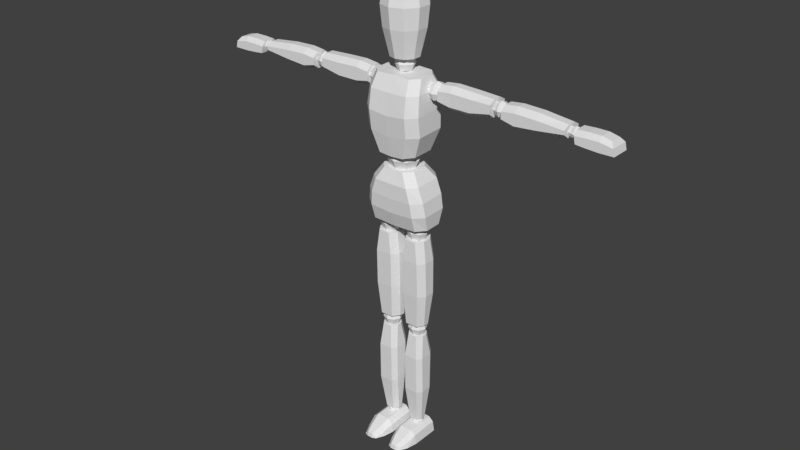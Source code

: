 # Source: Mannequin_0_0_3.blend  (saved by Blender 2.78.0; exported with 4.5.12 LTS)
import bpy
from mathutils import Matrix  # noqa: F401  (used for matrix-valued properties, if any)

bpy.ops.wm.read_factory_settings(use_empty=True)
scene = bpy.context.scene
scene.name = 'Scene'

# ---- collections
col_collection_1 = bpy.data.collections.new('Collection 1'); scene.collection.children.link(col_collection_1)

# ---- materials (node trees are filled in below, after node groups)
mat_material_001 = bpy.data.materials.new('Material.001')
mat_material_001.alpha_threshold = 0.0
mat_material_001.use_transparent_shadow = False
mat_material_001.roughness = 0.5
mat_material_001.line_color = (0.0, 0.0, 0.0, 1.0)

# ---- material node trees

# ---- world
world_world = bpy.data.worlds.new('World'); scene.world = world_world
world_world.color = (0.05088, 0.05088, 0.05088)
world_world.use_sun_shadow = False
world_world.sun_shadow_jitter_overblur = 0.0
world_world.cycles.sampling_method = 'MANUAL'

# ---- meshes
me_cube_001 = bpy.data.meshes.new('Cube.001')
me_cube_001.from_pydata([(0.8235, 0.261, 6.173), (0.8235, -0.1705, 6.155), (0.4556, 0.1798, 7.594), (0.4556, -0.2192, 7.584), (0.0, 0.4568, 6.138), (0.0, -0.3826, 6.105), (0.0, 0.3919, 7.578), (0.0, -0.4313, 7.568), (0.6058, 0.4568, 6.171), (0.6058, -0.3826, 6.138), (0.2698, 0.3919, 7.594), (0.2698, -0.4313, 7.584), (0.8614, 0.3583, 6.57), (0.81, 0.3583, 6.936), (0.6693, 0.3583, 7.301), (0.8614, -0.2922, 6.545), (0.81, -0.3247, 6.902), (0.6693, -0.3247, 7.268), (0.0, 0.5704, 6.516), (0.0, 0.5704, 6.903), (0.0, 0.5704, 7.289), (0.0, -0.5368, 7.255), (0.0, -0.5368, 6.869), (0.0, -0.5043, 6.491), (0.4573, -0.5368, 7.263), (0.5717, -0.5368, 6.894), (0.6131, -0.5043, 6.532), (0.6131, 0.5704, 6.557), (0.5717, 0.5704, 6.927), (0.4573, 0.5704, 7.297), (0.5508, 0.261, 8.002), (0.5508, -0.2971, 7.987), (0.6407, 0.1798, 9.889), (0.6407, -0.2192, 9.876), (0.0, 0.4568, 7.974), (0.0, -0.5092, 7.938), (0.0, 0.3919, 9.906), (0.0, -0.4313, 9.893), (0.3332, 0.4568, 8.0), (0.3332, -0.5092, 7.964), (0.4549, 0.3919, 9.889), (0.4549, -0.4313, 9.876), (0.7542, 0.3583, 8.576), (0.7515, 0.3583, 9.086), (0.718, 0.3583, 9.566), (0.7542, -0.3896, 8.541), (0.7515, -0.4513, 9.04), (0.718, -0.3831, 9.53), (0.0, 0.5704, 8.492), (0.0, 0.5704, 9.02), (0.0, 0.5704, 9.549), (0.0, -0.5952, 9.513), (0.0, -0.6634, 8.974), (0.0, -0.6017, 8.457), (0.506, -0.5952, 9.524), (0.5133, -0.6634, 9.028), (0.506, -0.6017, 8.523), (0.506, 0.5704, 8.558), (0.5133, 0.5704, 9.074), (0.506, 0.5704, 9.561), (1.026, 0.02786, 9.309), (1.026, 0.02786, 9.77), (1.026, 0.2448, 9.309), (1.026, 0.2448, 9.77), (2.436, 0.02786, 9.349), (2.453, 0.02786, 9.764), (2.436, 0.2448, 9.349), (2.453, 0.2448, 9.764), (1.026, -0.1361, 9.426), (1.026, -0.1361, 9.652), (1.026, 0.4088, 9.652), (1.026, 0.4088, 9.426), (2.448, 0.4088, 9.675), (2.436, 0.4088, 9.466), (2.448, -0.1361, 9.675), (2.436, -0.1361, 9.466), (1.359, 0.2448, 9.809), (1.359, 0.2448, 9.247), (1.359, 0.02786, 9.809), (1.359, 0.02786, 9.247), (1.359, -0.1361, 9.692), (1.359, -0.1361, 9.364), (1.359, 0.4088, 9.692), (1.359, 0.4088, 9.364), (1.903, 0.2448, 9.792), (1.903, 0.02786, 9.247), (1.903, -0.1361, 9.675), (1.903, -0.1361, 9.364), (1.903, 0.2448, 9.247), (1.903, 0.02786, 9.792), (1.903, 0.4088, 9.675), (1.903, 0.4088, 9.364), (2.728, 0.02786, 9.32), (2.728, 0.02786, 9.724), (2.728, 0.2448, 9.32), (2.728, 0.2448, 9.724), (4.302, 0.02786, 9.371), (4.308, 0.02786, 9.668), (4.302, 0.2448, 9.371), (4.308, 0.2448, 9.668), (2.728, -0.1361, 9.438), (2.728, -0.1361, 9.607), (2.728, 0.4088, 9.607), (2.728, 0.4088, 9.438), (4.302, 0.4088, 9.579), (4.302, 0.4088, 9.488), (4.302, -0.1361, 9.579), (4.302, -0.1361, 9.488), (3.061, 0.2448, 9.764), (3.061, 0.2448, 9.241), (3.061, 0.02786, 9.764), (3.061, 0.02786, 9.241), (3.061, -0.1361, 9.647), (3.061, -0.1361, 9.359), (3.061, 0.4088, 9.647), (3.061, 0.4088, 9.359), (3.605, 0.2448, 9.747), (3.605, 0.02786, 9.287), (3.605, -0.1361, 9.63), (3.605, -0.1361, 9.404), (3.605, 0.2448, 9.287), (3.605, 0.02786, 9.747), (3.605, 0.4088, 9.63), (3.605, 0.4088, 9.404), (5.341, 0.2881, 9.593), (5.463, 0.3833, 9.31), (5.341, -0.009366, 9.593), (5.463, -0.1046, 9.31), (4.512, 0.2881, 9.631), (4.545, 0.3833, 9.343), (4.512, -0.009366, 9.631), (4.545, -0.1046, 9.343), (4.512, -0.1046, 9.519), (4.512, 0.3833, 9.519), (5.424, -0.1046, 9.48), (5.424, 0.3833, 9.48), (4.79, 0.2881, 9.648), (5.102, 0.2881, 9.648), (5.102, 0.3833, 9.305), (4.79, 0.3833, 9.321), (5.102, -0.009366, 9.648), (4.79, -0.009366, 9.648), (4.79, -0.1046, 9.321), (5.102, -0.1046, 9.305), (4.79, -0.1046, 9.535), (5.102, -0.1046, 9.535), (5.102, 0.3833, 9.535), (4.79, 0.3833, 9.535), (0.1303, -0.1115, 5.787), (0.6818, -0.1115, 5.787), (0.1303, 0.1196, 5.787), (0.6818, 0.1196, 5.787), (0.102, -0.03871, 3.413), (0.6556, -0.03871, 3.398), (0.102, 0.1063, 3.393), (0.6556, 0.1063, 3.378), (0.2623, -0.2961, 5.787), (0.5498, -0.2961, 5.787), (0.5498, 0.3042, 5.787), (0.2623, 0.3042, 5.787), (0.5553, 0.291, 3.388), (0.2339, 0.291, 3.393), (0.5553, -0.2233, 3.408), (0.2339, -0.2233, 3.413), (0.7526, 0.1659, 5.22), (0.06052, 0.1659, 5.227), (0.7526, -0.1313, 5.22), (0.06052, -0.1313, 5.227), (0.6207, -0.316, 5.22), (0.1925, -0.316, 5.227), (0.6207, 0.3505, 5.22), (0.1925, 0.3505, 5.227), (0.7601, 0.1659, 4.304), (0.06052, -0.1049, 4.31), (0.6281, -0.2895, 4.304), (0.1925, -0.2895, 4.31), (0.06052, 0.1659, 4.31), (0.7601, -0.1049, 4.304), (0.6281, 0.3505, 4.304), (0.1925, 0.3505, 4.31), (0.1849, -0.04347, 3.088), (0.6272, -0.04346, 3.088), (0.1847, 0.08693, 3.074), (0.6274, 0.08692, 3.074), (0.1857, 0.005086, 0.4985), (0.57, 0.00359, 0.4985), (0.1842, 0.1153, 0.4985), (0.5715, 0.1173, 0.4985), (0.2884, -0.1912, 3.092), (0.5237, -0.1912, 3.092), (0.5238, 0.2352, 3.077), (0.2882, 0.2352, 3.077), (0.4938, 0.2555, 0.4985), (0.2889, 0.2555, 0.4985), (0.4948, -0.1115, 0.4985), (0.2879, -0.1114, 0.4985), (0.6774, 0.1985, 2.468), (0.1358, 0.1985, 2.475), (0.6773, -0.1226, 2.469), (0.1359, -0.1226, 2.476), (0.5837, -0.2615, 2.471), (0.2296, -0.2615, 2.479), (0.5838, 0.3375, 2.468), (0.2294, 0.3375, 2.476), (0.6843, 0.1799, 1.459), (0.136, -0.1027, 1.465), (0.5903, -0.2422, 1.46), (0.229, -0.2414, 1.466), (0.136, 0.1786, 1.464), (0.6843, -0.1039, 1.459), (0.5904, 0.318, 1.458), (0.2289, 0.3173, 1.465), (0.1175, -0.6769, 0.00362), (0.1472, -0.6731, 0.1083), (0.064, 0.3461, 0.00362), (0.0937, 0.3423, 0.2463), (0.6715, -0.6769, 0.00362), (0.628, -0.6731, 0.1332), (0.725, 0.3461, 0.00362), (0.6815, 0.3423, 0.2712), (0.0937, -0.3988, 0.2218), (0.064, -0.3923, 0.00362), (0.6815, -0.3988, 0.2466), (0.725, -0.3923, 0.00362), (0.2204, -0.8984, 0.006686), (0.2284, -0.878, 0.04515), (0.5686, -0.8984, 0.006686), (0.5532, -0.878, 0.06361), (0.222, 0.3423, 0.38), (0.5542, 0.3423, 0.38), (0.5046, 0.3461, 0.00362), (0.2843, 0.3461, 0.00362), (0.5212, -0.6731, 0.2419), (0.255, -0.6731, 0.2419), (0.3021, -0.6769, 0.00362), (0.4868, -0.6769, 0.00362), (0.5542, -0.3988, 0.3554), (0.222, -0.3988, 0.3554), (0.2843, -0.3923, 0.00362), (0.5046, -0.3923, 0.00362), (0.464, -0.9245, 0.1245), (0.325, -0.9245, 0.1245), (0.325, -0.9449, 0.006686), (0.464, -0.9449, 0.006686), (2.475, 0.01352, 9.439), (2.475, 0.01352, 9.658), (2.475, 0.2328, 9.439), (2.475, 0.2328, 9.658), (2.694, 0.01352, 9.439), (2.694, 0.01352, 9.658), (2.694, 0.2328, 9.439), (2.694, 0.2328, 9.658), (2.444, -0.01666, 9.549), (2.444, 0.1231, 9.689), (2.444, 0.2629, 9.549), (2.444, 0.1231, 9.409), (2.584, 0.2629, 9.689), (2.724, 0.2629, 9.549), (2.584, 0.2629, 9.409), (2.724, 0.1231, 9.689), (2.724, -0.01666, 9.549), (2.724, 0.1231, 9.409), (2.584, -0.01666, 9.689), (2.584, -0.01666, 9.409), (2.584, 0.1231, 9.746), (2.584, 0.1231, 9.351), (2.584, -0.07439, 9.549), (2.782, 0.1231, 9.549), (2.584, 0.3207, 9.549), (2.387, 0.1231, 9.549), (4.319, 0.04401, 9.424), (4.326, 0.04401, 9.582), (4.319, 0.2023, 9.424), (4.326, 0.2023, 9.582), (4.545, 0.04401, 9.414), (4.552, 0.04401, 9.572), (4.545, 0.2023, 9.414), (4.552, 0.2023, 9.572), (4.292, 0.02223, 9.505), (4.296, 0.1231, 9.605), (4.292, 0.2241, 9.505), (4.287, 0.1231, 9.404), (4.44, 0.2241, 9.599), (4.579, 0.2241, 9.492), (4.431, 0.2241, 9.397), (4.583, 0.1231, 9.593), (4.579, 0.02223, 9.492), (4.575, 0.1231, 9.391), (4.44, 0.02223, 9.599), (4.431, 0.02223, 9.397), (4.442, 0.1231, 9.641), (4.429, 0.1231, 9.356), (4.435, -0.01945, 9.498), (4.638, 0.1231, 9.489), (4.435, 0.2657, 9.498), (4.233, 0.1231, 9.507), (0.6893, -0.01016, 9.411), (0.6893, -0.01016, 9.678), (0.6893, 0.2564, 9.411), (0.6893, 0.2564, 9.678), (1.007, -0.01016, 9.411), (1.007, -0.01016, 9.678), (1.007, 0.2564, 9.411), (1.007, 0.2564, 9.678), (0.6456, -0.04685, 9.544), (0.6456, 0.1231, 9.714), (0.6456, 0.2931, 9.544), (0.6456, 0.1231, 9.374), (0.8479, 0.2931, 9.714), (1.05, 0.2931, 9.544), (0.8479, 0.2931, 9.374), (1.05, 0.1231, 9.714), (1.05, -0.04685, 9.544), (1.05, 0.1231, 9.374), (0.8479, -0.04685, 9.714), (0.8479, -0.04685, 9.374), (0.8479, 0.1231, 9.784), (0.8479, 0.1231, 9.304), (0.8479, -0.1171, 9.544), (1.134, 0.1231, 9.544), (0.8479, 0.3633, 9.544), (0.5621, 0.1231, 9.544), (0.2435, -0.1521, 5.804), (0.2435, -0.1521, 6.146), (0.2435, 0.147, 5.804), (0.2435, 0.147, 6.146), (0.5608, -0.1521, 5.804), (0.5608, -0.1521, 6.146), (0.5608, 0.147, 5.804), (0.5608, 0.147, 6.146), (0.1999, -0.1932, 5.975), (0.1999, -0.002536, 6.193), (0.1999, 0.1882, 5.975), (0.1999, -0.002536, 5.758), (0.4021, 0.1882, 6.193), (0.6044, 0.1882, 5.975), (0.4021, 0.1882, 5.758), (0.6044, -0.002536, 6.193), (0.6044, -0.1932, 5.975), (0.6044, -0.002536, 5.758), (0.4021, -0.1932, 6.193), (0.4021, -0.1932, 5.758), (0.4021, -0.002536, 6.282), (0.4021, -0.002536, 5.668), (0.4021, -0.272, 5.975), (0.688, -0.002536, 5.975), (0.4021, 0.2669, 5.975), (0.1163, -0.002536, 5.975), (0.2654, -0.105, 3.123), (0.2654, -0.105, 3.417), (0.2654, 0.1528, 3.123), (0.2654, 0.1528, 3.417), (0.5389, -0.105, 3.123), (0.5389, -0.105, 3.417), (0.5389, 0.1528, 3.123), (0.5389, 0.1528, 3.417), (0.2277, -0.1405, 3.27), (0.2277, 0.02392, 3.457), (0.2277, 0.1883, 3.27), (0.2277, 0.02392, 3.082), (0.4021, 0.1883, 3.457), (0.5765, 0.1883, 3.27), (0.4021, 0.1883, 3.082), (0.5765, 0.02392, 3.457), (0.5765, -0.1405, 3.27), (0.5765, 0.02392, 3.082), (0.4021, -0.1405, 3.457), (0.4021, -0.1405, 3.082), (0.4021, 0.02392, 3.535), (0.4021, 0.02392, 3.005), (0.4021, -0.2084, 3.27), (0.6486, 0.02392, 3.27), (0.4021, 0.2562, 3.27), (0.1557, 0.02392, 3.27), (0.2978, -0.03102, 0.2938), (0.2978, -0.03102, 0.504), (0.2978, 0.1533, 0.2938), (0.2978, 0.1533, 0.504), (0.4933, -0.03102, 0.2938), (0.4933, -0.03102, 0.504), (0.4933, 0.1533, 0.2938), (0.4933, 0.1533, 0.504), (0.2708, -0.0564, 0.3989), (0.2708, 0.06115, 0.533), (0.2708, 0.1787, 0.3989), (0.2708, 0.06115, 0.2648), (0.3955, 0.1787, 0.533), (0.5202, 0.1787, 0.3989), (0.3955, 0.1787, 0.2648), (0.5202, 0.06115, 0.533), (0.5202, -0.0564, 0.3989), (0.5202, 0.06115, 0.2648), (0.3955, -0.0564, 0.533), (0.3955, -0.0564, 0.2648), (0.3955, 0.06115, 0.5883), (0.3955, 0.06115, 0.2095), (0.3955, -0.1049, 0.3989), (0.5717, 0.06115, 0.3989), (0.3955, 0.2272, 0.3989), (0.2194, 0.06115, 0.3989), (0.1717, -0.1667, 10.07), (0.1717, 0.01124, 10.26), (0.0, 0.1892, 9.89), (0.1717, 0.1892, 10.07), (0.2291, -0.2483, 7.575), (0.2291, -0.2483, 8.015), (0.2291, 0.1914, 7.575), (0.2291, 0.1914, 8.015), (0.0, 0.1892, 10.26), (0.1343, 0.1508, 10.22), (0.1343, 0.1508, 9.93), (0.1343, -0.1283, 10.22), (0.0, 0.2519, 8.076), (0.3011, 0.2519, 7.795), (0.0, 0.2519, 7.515), (0.3011, -0.02844, 8.076), (0.3011, -0.3088, 7.795), (0.3011, -0.02844, 7.515), (0.0, -0.3088, 8.076), (0.0, -0.3088, 7.515), (0.0, -0.02844, 8.191), (0.0, -0.02844, 7.399), (0.0, -0.4245, 7.795), (0.4389, -0.02844, 7.795), (0.0, 0.3677, 7.795), (0.1343, -0.1283, 9.93), (0.1717, 0.01124, 9.89), (0.0, -0.1667, 10.26), (0.0, -0.1667, 9.89), (0.0, 0.01124, 10.33), (0.0, 0.01124, 9.814), (0.0, -0.2402, 10.07), (0.2432, 0.01124, 10.07), (0.0, 0.2627, 10.07), (-2.331e-08, 0.3593, 10.24), (8.101e-09, -0.3593, 10.24), (0.2112, -0.2907, 10.24), (0.3417, -0.111, 10.24), (0.3417, 0.111, 10.24), (0.2112, 0.2907, 10.24), (-3.051e-07, 0.5258, 10.93), (-2.591e-07, -0.5258, 10.93), (0.309, -0.4254, 10.93), (0.5001, -0.1625, 10.93), (0.5001, 0.1625, 10.93), (0.309, 0.4254, 10.93), (-3.595e-07, 0.5787, 11.45), (-3.09e-07, -0.5787, 11.45), (0.3401, -0.4682, 11.45), (0.5504, -0.1788, 11.45), (0.5504, 0.1788, 11.45), (0.3401, 0.4682, 11.45), (-4.643e-07, 0.5199, 11.76), (-4.188e-07, -0.5199, 11.76), (0.3056, -0.4206, 11.76), (0.4944, -0.1607, 11.76), (0.4944, 0.1607, 11.76), (0.3056, 0.4206, 11.76), (-4.909e-07, 0.4256, 11.93), (-4.537e-07, -0.4256, 11.93), (0.2501, -0.3443, 11.93), (0.4047, -0.1315, 11.93), (0.4047, 0.1315, 11.93), (0.2501, 0.3443, 11.93), (-5.127e-07, 0.2788, 12.05), (-4.883e-07, -0.2788, 12.05), (0.1639, -0.2256, 12.05), (0.2652, -0.08616, 12.05), (0.2652, 0.08616, 12.05), (0.1639, 0.2256, 12.05), (-5.424e-07, 0.1349, 12.09), (-5.307e-07, -0.1349, 12.09), (0.07931, -0.1092, 12.09), (0.1283, -0.0417, 12.09), (0.1283, 0.0417, 12.09), (0.07931, 0.1092, 12.09)], [], [(14, 2, 3, 17), (27, 8, 4, 18), (24, 11, 7, 21), (10, 6, 7, 11), (8, 9, 5, 4), (0, 1, 9, 8), (2, 10, 11, 3), (17, 3, 11, 24), (12, 0, 8, 27), (2, 14, 29, 10), (14, 13, 28, 29), (13, 12, 27, 28), (1, 15, 26, 9), (15, 16, 25, 26), (16, 17, 24, 25), (9, 26, 23, 5), (26, 25, 22, 23), (25, 24, 21, 22), (10, 29, 20, 6), (29, 28, 19, 20), (28, 27, 18, 19), (0, 12, 15, 1), (12, 13, 16, 15), (13, 14, 17, 16), (44, 32, 33, 47), (57, 38, 34, 48), (54, 41, 37, 51), (40, 36, 37, 41), (38, 39, 35, 34), (30, 31, 39, 38), (32, 40, 41, 33), (47, 33, 41, 54), (42, 30, 38, 57), (32, 44, 59, 40), (44, 43, 58, 59), (43, 42, 57, 58), (31, 45, 56, 39), (45, 46, 55, 56), (46, 47, 54, 55), (39, 56, 53, 35), (56, 55, 52, 53), (55, 54, 51, 52), (40, 59, 50, 36), (59, 58, 49, 50), (58, 57, 48, 49), (30, 42, 45, 31), (42, 43, 46, 45), (43, 44, 47, 46), (68, 71, 62, 60), (91, 73, 66, 88), (73, 75, 64, 66), (81, 68, 60, 79), (85, 88, 66, 64), (78, 76, 63, 61), (78, 61, 69, 80), (80, 69, 68, 81), (67, 65, 74, 72), (72, 74, 75, 73), (84, 67, 72, 90), (90, 72, 73, 91), (61, 63, 70, 69), (69, 70, 71, 68), (70, 82, 83, 71), (63, 76, 82, 70), (86, 80, 81, 87), (89, 78, 80, 86), (89, 84, 76, 78), (60, 62, 77, 79), (87, 81, 79, 85), (71, 83, 77, 62), (75, 87, 85, 64), (65, 67, 84, 89), (65, 89, 86, 74), (74, 86, 87, 75), (82, 90, 91, 83), (76, 84, 90, 82), (79, 77, 88, 85), (83, 91, 88, 77), (100, 103, 94, 92), (123, 105, 98, 120), (105, 107, 96, 98), (113, 100, 92, 111), (117, 120, 98, 96), (110, 108, 95, 93), (110, 93, 101, 112), (112, 101, 100, 113), (99, 97, 106, 104), (104, 106, 107, 105), (116, 99, 104, 122), (122, 104, 105, 123), (93, 95, 102, 101), (101, 102, 103, 100), (102, 114, 115, 103), (95, 108, 114, 102), (118, 112, 113, 119), (121, 110, 112, 118), (121, 116, 108, 110), (92, 94, 109, 111), (119, 113, 111, 117), (103, 115, 109, 94), (107, 119, 117, 96), (97, 99, 116, 121), (97, 121, 118, 106), (106, 118, 119, 107), (114, 122, 123, 115), (108, 116, 122, 114), (111, 109, 120, 117), (115, 123, 120, 109), (132, 133, 129, 131), (146, 135, 125, 138), (143, 138, 125, 127), (135, 134, 127, 125), (144, 132, 131, 142), (141, 136, 128, 130), (141, 130, 132, 144), (124, 126, 134, 135), (137, 124, 135, 146), (130, 128, 133, 132), (128, 136, 147, 133), (136, 137, 146, 147), (126, 140, 145, 134), (140, 141, 144, 145), (126, 124, 137, 140), (140, 137, 136, 141), (134, 145, 143, 127), (145, 144, 142, 143), (131, 129, 139, 142), (142, 139, 138, 143), (133, 147, 139, 129), (147, 146, 138, 139), (156, 159, 150, 148), (179, 161, 154, 176), (161, 163, 152, 154), (169, 156, 148, 167), (173, 176, 154, 152), (166, 164, 151, 149), (166, 149, 157, 168), (168, 157, 156, 169), (155, 153, 162, 160), (160, 162, 163, 161), (172, 155, 160, 178), (178, 160, 161, 179), (149, 151, 158, 157), (157, 158, 159, 156), (158, 170, 171, 159), (151, 164, 170, 158), (174, 168, 169, 175), (177, 166, 168, 174), (177, 172, 164, 166), (148, 150, 165, 167), (175, 169, 167, 173), (159, 171, 165, 150), (163, 175, 173, 152), (153, 155, 172, 177), (153, 177, 174, 162), (162, 174, 175, 163), (170, 178, 179, 171), (164, 172, 178, 170), (167, 165, 176, 173), (171, 179, 176, 165), (188, 191, 182, 180), (211, 193, 186, 208), (193, 195, 184, 186), (201, 188, 180, 199), (205, 208, 186, 184), (198, 196, 183, 181), (198, 181, 189, 200), (200, 189, 188, 201), (187, 185, 194, 192), (192, 194, 195, 193), (204, 187, 192, 210), (210, 192, 193, 211), (181, 183, 190, 189), (189, 190, 191, 188), (190, 202, 203, 191), (183, 196, 202, 190), (206, 200, 201, 207), (209, 198, 200, 206), (209, 204, 196, 198), (180, 182, 197, 199), (207, 201, 199, 205), (191, 203, 197, 182), (195, 207, 205, 184), (185, 187, 204, 209), (185, 209, 206, 194), (194, 206, 207, 195), (202, 210, 211, 203), (196, 204, 210, 202), (199, 197, 208, 205), (203, 211, 208, 197), (220, 215, 214, 221), (229, 219, 218, 230), (222, 217, 216, 223), (233, 213, 225, 241), (239, 230, 218, 223), (237, 228, 215, 220), (233, 237, 220, 213), (235, 239, 223, 216), (219, 222, 223, 218), (213, 220, 221, 212), (241, 225, 224, 242), (216, 217, 227, 226), (213, 212, 224, 225), (235, 216, 226, 243), (212, 234, 242, 224), (234, 235, 243, 242), (227, 240, 243, 226), (240, 241, 242, 243), (212, 221, 238, 234), (234, 238, 239, 235), (217, 222, 236, 232), (232, 236, 237, 233), (222, 219, 229, 236), (236, 229, 228, 237), (221, 214, 231, 238), (238, 231, 230, 239), (217, 232, 240, 227), (232, 233, 241, 240), (215, 228, 231, 214), (228, 229, 230, 231), (269, 254, 246, 255), (268, 257, 250, 258), (267, 260, 248, 261), (266, 252, 244, 263), (265, 258, 250, 261), (264, 256, 247, 253), (262, 264, 253, 245), (249, 259, 264, 262), (259, 251, 256, 264), (263, 265, 261, 248), (244, 255, 265, 263), (255, 246, 258, 265), (260, 266, 263, 248), (249, 262, 266, 260), (262, 245, 252, 266), (257, 267, 261, 250), (251, 259, 267, 257), (259, 249, 260, 267), (254, 268, 258, 246), (247, 256, 268, 254), (256, 251, 257, 268), (252, 269, 255, 244), (245, 253, 269, 252), (253, 247, 254, 269), (295, 280, 272, 281), (294, 283, 276, 284), (293, 286, 274, 287), (292, 278, 270, 289), (291, 284, 276, 287), (290, 282, 273, 279), (288, 290, 279, 271), (275, 285, 290, 288), (285, 277, 282, 290), (289, 291, 287, 274), (270, 281, 291, 289), (281, 272, 284, 291), (286, 292, 289, 274), (275, 288, 292, 286), (288, 271, 278, 292), (283, 293, 287, 276), (277, 285, 293, 283), (285, 275, 286, 293), (280, 294, 284, 272), (273, 282, 294, 280), (282, 277, 283, 294), (278, 295, 281, 270), (271, 279, 295, 278), (279, 273, 280, 295), (321, 306, 298, 307), (320, 309, 302, 310), (319, 312, 300, 313), (318, 304, 296, 315), (317, 310, 302, 313), (316, 308, 299, 305), (314, 316, 305, 297), (301, 311, 316, 314), (311, 303, 308, 316), (315, 317, 313, 300), (296, 307, 317, 315), (307, 298, 310, 317), (312, 318, 315, 300), (301, 314, 318, 312), (314, 297, 304, 318), (309, 319, 313, 302), (303, 311, 319, 309), (311, 301, 312, 319), (306, 320, 310, 298), (299, 308, 320, 306), (308, 303, 309, 320), (304, 321, 307, 296), (297, 305, 321, 304), (305, 299, 306, 321), (347, 332, 324, 333), (346, 335, 328, 336), (345, 338, 326, 339), (344, 330, 322, 341), (343, 336, 328, 339), (342, 334, 325, 331), (340, 342, 331, 323), (327, 337, 342, 340), (337, 329, 334, 342), (341, 343, 339, 326), (322, 333, 343, 341), (333, 324, 336, 343), (338, 344, 341, 326), (327, 340, 344, 338), (340, 323, 330, 344), (335, 345, 339, 328), (329, 337, 345, 335), (337, 327, 338, 345), (332, 346, 336, 324), (325, 334, 346, 332), (334, 329, 335, 346), (330, 347, 333, 322), (323, 331, 347, 330), (331, 325, 332, 347), (373, 358, 350, 359), (372, 361, 354, 362), (371, 364, 352, 365), (370, 356, 348, 367), (369, 362, 354, 365), (368, 360, 351, 357), (366, 368, 357, 349), (353, 363, 368, 366), (363, 355, 360, 368), (367, 369, 365, 352), (348, 359, 369, 367), (359, 350, 362, 369), (364, 370, 367, 352), (353, 366, 370, 364), (366, 349, 356, 370), (361, 371, 365, 354), (355, 363, 371, 361), (363, 353, 364, 371), (358, 372, 362, 350), (351, 360, 372, 358), (360, 355, 361, 372), (356, 373, 359, 348), (349, 357, 373, 356), (357, 351, 358, 373), (399, 384, 376, 385), (398, 387, 380, 388), (397, 390, 378, 391), (396, 382, 374, 393), (395, 388, 380, 391), (394, 386, 377, 383), (392, 394, 383, 375), (379, 389, 394, 392), (389, 381, 386, 394), (393, 395, 391, 378), (374, 385, 395, 393), (385, 376, 388, 395), (390, 396, 393, 378), (379, 392, 396, 390), (392, 375, 382, 396), (387, 397, 391, 380), (381, 389, 397, 387), (389, 379, 390, 397), (384, 398, 388, 376), (377, 386, 398, 384), (386, 381, 387, 398), (382, 399, 385, 374), (375, 383, 399, 382), (383, 377, 384, 399), (401, 409, 408, 429), (424, 413, 406, 414), (423, 416, 404, 417), (409, 401, 432, 403), (421, 414, 406, 417), (432, 400, 425, 426), (400, 431, 428, 425), (405, 415, 420, 418), (415, 407, 412, 420), (419, 421, 417, 404), (401, 411, 400, 432), (411, 401, 429, 427), (416, 422, 419, 404), (405, 418, 422, 416), (411, 427, 431, 400), (413, 423, 417, 406), (407, 415, 423, 413), (415, 405, 416, 423), (428, 430, 426, 425), (433, 403, 410, 402), (412, 407, 413, 424), (408, 409, 403, 433), (403, 432, 426, 410), (430, 402, 410, 426), (435, 436, 442, 441), (439, 434, 440, 445), (436, 437, 443, 442), (437, 438, 444, 443), (438, 439, 445, 444), (451, 446, 452, 457), (445, 440, 446, 451), (442, 443, 449, 448), (443, 444, 450, 449), (444, 445, 451, 450), (441, 442, 448, 447), (454, 455, 461, 460), (448, 449, 455, 454), (449, 450, 456, 455), (450, 451, 457, 456), (447, 448, 454, 453), (455, 456, 462, 461), (456, 457, 463, 462), (453, 454, 460, 459), (457, 452, 458, 463), (461, 462, 468, 467), (462, 463, 469, 468), (459, 460, 466, 465), (463, 458, 464, 469), (460, 461, 467, 466), (467, 468, 474, 473), (468, 469, 475, 474), (465, 466, 472, 471), (469, 464, 470, 475), (466, 467, 473, 472), (472, 473, 474, 475, 470, 471), (436, 435, 434, 439, 438, 437)])
me_cube_001.materials.append(mat_material_001)
me_cube_001.use_remesh_preserve_volume = False
me_cube_001.use_remesh_preserve_attributes = False
me_cube_001.use_mirror_vertex_groups = False
me_cube_001.update()
arm_armature = bpy.data.armatures.new('Armature')  # bones are not reproduced

# ---- objects
ob_armature = bpy.data.objects.new('Armature', arm_armature)
ob_cube = bpy.data.objects.new('Cube', me_cube_001)

# ---- transforms, parenting, visibility, modifiers, constraints
ob_armature.location = (0.0, 0.0, 0.0)
ob_armature.rotation_euler = (1.571, 0.0, 0.0)
ob_armature.show_axis = True
ob_armature.show_in_front = True
ob_armature.lineart.crease_threshold = 0.0
ob_cube.parent = ob_armature
ob_cube.location = (0.0, 0.0, 0.0)
ob_cube.rotation_euler = (-1.571, 0.0, 0.0)
ob_cube.lock_rotations_4d = False
ob_cube.empty_display_type = 'ARROWS'
ob_cube.lineart.crease_threshold = 0.0
_vg = ob_cube.vertex_groups.new(name='Hip')
_vg.add([0, 1, 2, 3, 4, 5, 6, 7, 8, 9, 10, 11, 12, 13, 14, 15, 16, 17, 18, 19, 20, 21, 22, 23, 24, 25, 26, 27, 28, 29], 1.0, 'REPLACE')
_vg = ob_cube.vertex_groups.new(name='Spine')
_vg.add([30, 31, 32, 33, 34, 35, 36, 37, 38, 39, 40, 41, 42, 43, 44, 45, 46, 47, 48, 49, 50, 51, 52, 53, 54, 55, 56, 57, 58, 59, 404, 405, 406, 407, 412, 413, 414, 415, 416, 417, 418, 419, 420, 421, 422, 423, 424], 1.0, 'REPLACE')
_vg = ob_cube.vertex_groups.new(name='Head')
_vg.add([400, 401, 402, 403, 408, 409, 410, 411, 425, 426, 427, 428, 429, 430, 431, 432, 433, 434, 435, 436, 437, 438, 439, 440, 441, 442, 443, 444, 445, 446, 447, 448, 449, 450, 451, 452, 453, 454, 455, 456, 457, 458, 459, 460, 461, 462, 463, 464, 465, 466, 467, 468, 469, 470, 471, 472, 473, 474, 475], 1.0, 'REPLACE')
_vg = ob_cube.vertex_groups.new(name='Upper Arm.L')
_vg.add([60, 61, 62, 63, 64, 65, 66, 67, 68, 69, 70, 71, 72, 73, 74, 75, 76, 77, 78, 79, 80, 81, 82, 83, 84, 85, 86, 87, 88, 89, 90, 91, 296, 297, 298, 299, 300, 301, 302, 303, 304, 305, 306, 307, 308, 309, 310, 311, 312, 313, 314, 315, 316, 317, 318, 319, 320, 321], 1.0, 'REPLACE')
_vg = ob_cube.vertex_groups.new(name='Lower Arm.L')
_vg.add([92, 93, 94, 95, 96, 97, 98, 99, 100, 101, 102, 103, 104, 105, 106, 107, 108, 109, 110, 111, 112, 113, 114, 115, 116, 117, 118, 119, 120, 121, 122, 123, 244, 245, 246, 247, 248, 249, 250, 251, 252, 253, 254, 255, 256, 257, 258, 259, 260, 261, 262, 263, 264, 265, 266, 267, 268, 269], 1.0, 'REPLACE')
_vg = ob_cube.vertex_groups.new(name='Hand.L')
_vg.add([124, 125, 126, 127, 128, 129, 130, 131, 132, 133, 134, 135, 136, 137, 138, 139, 140, 141, 142, 143, 144, 145, 146, 147, 270, 271, 272, 273, 274, 275, 276, 277, 278, 279, 280, 281, 282, 283, 284, 285, 286, 287, 288, 289, 290, 291, 292, 293, 294, 295], 1.0, 'REPLACE')
_vg = ob_cube.vertex_groups.new(name='Upper Arm.R')
_vg = ob_cube.vertex_groups.new(name='Lower Arm.R')
_vg = ob_cube.vertex_groups.new(name='Hand.R')
_vg = ob_cube.vertex_groups.new(name='Upper Leg.L')
_vg.add([148, 149, 150, 151, 152, 153, 154, 155, 156, 157, 158, 159, 160, 161, 162, 163, 164, 165, 166, 167, 168, 169, 170, 171, 172, 173, 174, 175, 176, 177, 178, 179, 322, 323, 324, 325, 326, 327, 328, 329, 330, 331, 332, 333, 334, 335, 336, 337, 338, 339, 340, 341, 342, 343, 344, 345, 346, 347], 1.0, 'REPLACE')
_vg = ob_cube.vertex_groups.new(name='Lower Leg.L')
_vg.add([180, 181, 182, 183, 184, 185, 186, 187, 188, 189, 190, 191, 192, 193, 194, 195, 196, 197, 198, 199, 200, 201, 202, 203, 204, 205, 206, 207, 208, 209, 210, 211, 348, 349, 350, 351, 352, 353, 354, 355, 356, 357, 358, 359, 360, 361, 362, 363, 364, 365, 366, 367, 368, 369, 370, 371, 372, 373], 1.0, 'REPLACE')
_vg = ob_cube.vertex_groups.new(name='Foot.L')
_vg.add([212, 213, 214, 215, 216, 217, 218, 219, 220, 221, 222, 223, 224, 225, 226, 227, 228, 229, 230, 231, 232, 233, 234, 235, 236, 237, 238, 239, 240, 241, 242, 243, 374, 375, 376, 377, 378, 379, 380, 381, 382, 383, 384, 385, 386, 387, 388, 389, 390, 391, 392, 393, 394, 395, 396, 397, 398, 399], 1.0, 'REPLACE')
_vg = ob_cube.vertex_groups.new(name='Upper Leg.R')
_vg = ob_cube.vertex_groups.new(name='Lower Leg.R')
_vg = ob_cube.vertex_groups.new(name='Foot.R')
_m = ob_cube.modifiers.new('Mirror', 'MIRROR')
_m.use_clip = True
_m = ob_cube.modifiers.new('Armature', 'ARMATURE')
_m.object = ob_armature

# ---- collection membership
col_collection_1.objects.link(ob_armature)
col_collection_1.objects.link(ob_cube)

# ---- scene / render settings (as saved in the file)
scene.frame_start = 1; scene.frame_end = 250; scene.frame_set(1)
scene.render.engine = 'BLENDER_EEVEE_NEXT'
scene.render.resolution_percentage = 50
scene.render.dither_intensity = 0.0
scene.cycles.use_denoising = False
scene.cycles.samples = 128
scene.cycles.sampling_pattern = 'TABULATED_SOBOL'
scene.cycles.light_sampling_threshold = 0.0
scene.cycles.use_adaptive_sampling = False
scene.cycles.use_light_tree = False
scene.cycles.blur_glossy = 0.0
scene.cycles.sample_clamp_indirect = 0.0
scene.view_settings.view_transform = 'Standard'
bpy.context.view_layer.update()

# ---- added for rendering (the .blend has no active camera and no usable light): camera, sun
cam_auto = bpy.data.cameras.new('AutoCamera')
cam_auto.lens = 50.0
cam_auto.sensor_width = 36.0
cam_auto.clip_end = 1000.0
ob_auto_camera = bpy.data.objects.new('AutoCamera', cam_auto)
scene.collection.objects.link(ob_auto_camera)
ob_auto_camera.location = (15.1421, -18.3523, 18.1588)
ob_auto_camera.rotation_euler = (1.09748, -7.21219e-08, 0.694738)
scene.camera = ob_auto_camera
light_auto_sun = bpy.data.lights.new('AutoSun', 'SUN')
light_auto_sun.energy = 3.0
light_auto_sun.angle = 0.0523599
ob_auto_sun = bpy.data.objects.new('AutoSun', light_auto_sun)
scene.collection.objects.link(ob_auto_sun)
ob_auto_sun.rotation_euler = (0.872665, 0.174533, 0.523599)
bpy.context.view_layer.update()
